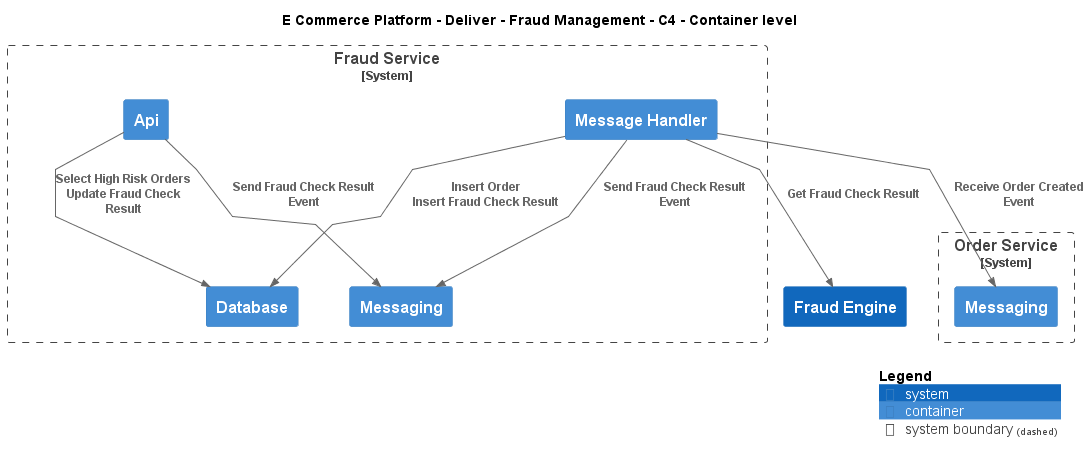

The diagram above was rendered by PlantUML. Its source (embedded in the PNG):
@startuml
!include ..\..\..\..\.c4s\C4_Container.puml

AddElementTag("c4interflow:lifecycle:new", $bgColor=green, $fontColor=#ffffff, $borderColor=green, $shadowing="False")
AddElementTag("c4interflow:lifecycle:changed", $bgColor=orange, $fontColor=#ffffff, $borderColor=orange, $shadowing="False")
AddElementTag("c4interflow:lifecycle:removed", $bgColor=red, $fontColor=#ffffff, $borderColor=red, $shadowing="False")

AddRelTag("c4interflow:lifecycle:new", $textColor=green, $lineColor=green)
AddRelTag("c4interflow:lifecycle:changed", $textColor=orange, $lineColor=orange)
AddRelTag("c4interflow:lifecycle:removed", $textColor=red, $lineColor=red)

SHOW_PERSON_PORTRAIT()
LAYOUT_TOP_DOWN()

skinparam linetype polyline

title E Commerce Platform - Deliver - Fraud Management - C4 - Container level

System(ECommercePlatform.Deliver.FraudManagement.SoftwareSystems.FraudEngine, "Fraud Engine", "")

System_Boundary(ECommercePlatform.Deliver.FraudManagement.SoftwareSystems.FraudService, "Fraud Service") {
    Container(ECommercePlatform.Deliver.FraudManagement.SoftwareSystems.FraudService.Containers.Api, "Api", "", "")
    Container(ECommercePlatform.Deliver.FraudManagement.SoftwareSystems.FraudService.Containers.Database, "Database", "", "")
    Container(ECommercePlatform.Deliver.FraudManagement.SoftwareSystems.FraudService.Containers.Messaging, "Messaging", "", "")
    Container(ECommercePlatform.Deliver.FraudManagement.SoftwareSystems.FraudService.Containers.MessageHandler, "Message Handler", "", "")
}

System_Boundary(ECommercePlatform.GenerateDemand.OrderManagement.SoftwareSystems.OrderService, "Order Service") {
    Container(ECommercePlatform.GenerateDemand.OrderManagement.SoftwareSystems.OrderService.Containers.Messaging, "Messaging", "", "")
}

Rel(ECommercePlatform.Deliver.FraudManagement.SoftwareSystems.FraudService.Containers.Api, ECommercePlatform.Deliver.FraudManagement.SoftwareSystems.FraudService.Containers.Database, "Select High Risk Orders\nUpdate Fraud Check Result")
Rel(ECommercePlatform.Deliver.FraudManagement.SoftwareSystems.FraudService.Containers.Api, ECommercePlatform.Deliver.FraudManagement.SoftwareSystems.FraudService.Containers.Messaging, "Send Fraud Check Result Event")
Rel(ECommercePlatform.Deliver.FraudManagement.SoftwareSystems.FraudService.Containers.MessageHandler, ECommercePlatform.GenerateDemand.OrderManagement.SoftwareSystems.OrderService.Containers.Messaging, "Receive Order Created Event")
Rel(ECommercePlatform.Deliver.FraudManagement.SoftwareSystems.FraudService.Containers.MessageHandler, ECommercePlatform.Deliver.FraudManagement.SoftwareSystems.FraudService.Containers.Database, "Insert Order\nInsert Fraud Check Result")
Rel(ECommercePlatform.Deliver.FraudManagement.SoftwareSystems.FraudService.Containers.MessageHandler, ECommercePlatform.Deliver.FraudManagement.SoftwareSystems.FraudEngine, "Get Fraud Check Result")
Rel(ECommercePlatform.Deliver.FraudManagement.SoftwareSystems.FraudService.Containers.MessageHandler, ECommercePlatform.Deliver.FraudManagement.SoftwareSystems.FraudService.Containers.Messaging, "Send Fraud Check Result Event")


SHOW_LEGEND()
@enduml